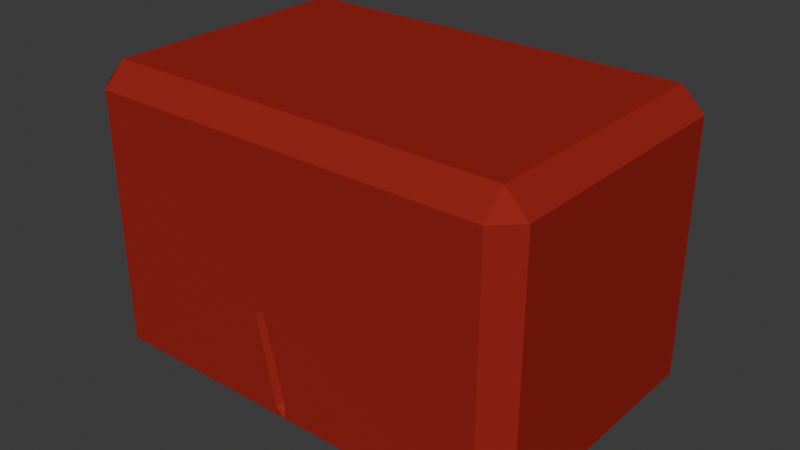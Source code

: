 # Source: fragmented_blockL2.blend  (saved by Blender 5.0.119; exported with 4.5.12 LTS)
import bpy
from mathutils import Matrix  # noqa: F401  (used for matrix-valued properties, if any)

bpy.ops.wm.read_factory_settings(use_empty=True)
scene = bpy.context.scene
scene.name = 'Scene'

# ---- collections
col_collection = bpy.data.collections.new('Collection'); scene.collection.children.link(col_collection)

# ---- materials (node trees are filled in below, after node groups)
mat_left_block = bpy.data.materials.new('left-block')
mat_left_block.alpha_threshold = 0.0
mat_left_block.use_backface_culling_lightprobe_volume = False
mat_left_block.roughness = 0.5
mat_left_block.line_color = (0.0, 0.0, 0.0, 1.0)

# ---- material node trees
mat_left_block.use_nodes = True; mat_left_block.node_tree.nodes.clear()
_N = mat_left_block.node_tree.nodes; _L = mat_left_block.node_tree.links
n0 = _N.new('ShaderNodeOutputMaterial'); n0.name = 'Material Output'; n0.location = (200, 100)
n1 = _N.new('ShaderNodeBsdfPrincipled'); n1.name = 'Principled BSDF'; n1.location = (-200, 100)
n1.inputs[0].default_value = (0.3186, 0.02336, 0.0182, 1.0)
n1.inputs[2].default_value = 1.0
n1.inputs[13].default_value = 0.0
_L.new(n1.outputs[0], n0.inputs[0])
n0.is_active_output = True

# ---- world
world_world = bpy.data.worlds.new('World'); scene.world = world_world
world_world.use_nodes = True; world_world.node_tree.nodes.clear()
_N = world_world.node_tree.nodes; _L = world_world.node_tree.links
n0 = _N.new('ShaderNodeOutputWorld'); n0.name = 'World Output'; n0.location = (200, 100)
n1 = _N.new('ShaderNodeBackground'); n1.name = 'Background'; n1.location = (-200, 100)
n1.inputs[0].default_value = (0.05088, 0.05088, 0.05088, 1.0)
_L.new(n1.outputs[0], n0.inputs[0])
n0.is_active_output = True
world_world.color = (0.05088, 0.05088, 0.05088)
world_world.sun_shadow_jitter_overblur = 0.0

# ---- meshes
me_cube_008 = bpy.data.meshes.new('Cube.008')
me_cube_008.from_pydata([(-1.35, -0.85, -1.0), (-1.5, -0.85, -0.85), (-1.35, -1.0, -0.85), (-1.35, -0.85, 1.0), (-1.35, -1.0, 0.85), (-1.5, -0.85, 0.85), (-1.35, 0.85, -1.0), (-1.35, 1.0, -0.85), (-1.5, 0.85, -0.85), (-1.35, 0.85, 1.0), (-1.5, 0.85, 0.85), (-1.35, 1.09, 0.85), (1.35, -0.85, -1.0), (1.35, -1.0, -0.85), (1.5, -0.85, -0.85), (1.35, -0.85, 1.0), (1.5, -0.85, 0.85), (1.35, -1.0, 0.85), (1.35, 0.85, -1.0), (1.5, 0.85, -0.85), (1.35, 1.0, -0.85), (1.35, 0.85, 1.0), (1.35, 1.0, 0.85), (1.5, 0.85, 0.85), (0.0, 1.0, -0.85), (0.0, 0.85, -1.0), (0.0, 1.0, 0.85), (0.0, 0.85, 1.0), (0.0, -1.0, -0.85), (0.0, -0.85, -1.0), (0.0, -1.0, 0.85), (0.0, -0.85, 1.0), (-1.5, -0.85, 0.0), (-1.35, -1.0, 0.0), (-1.5, 0.85, 0.0), (-1.35, 1.0, 0.0), (1.35, 1.0, 0.0), (1.5, 0.85, 0.0), (1.5, -0.85, 0.0), (1.35, -1.0, 0.0), (-0.1779, 1.097, -0.1102), (-0.1779, -0.9925, -0.1102), (-0.1779, -0.9925, -0.1102), (-1.35, -1.0, -0.8422), (-1.362, -0.9875, -0.85), (-1.447, -0.85, -0.9029), (-1.447, 0.85, -0.9029), (-1.362, 0.9875, -0.85), (-1.35, 1.0, -0.8422), (-0.1522, -0.9034, -0.2171), (-0.1224, -0.9935, -0.2006), (-0.1159, -0.9936, -0.2112), (0.01472, -0.9992, -0.7713), (-0.06062, -0.9994, -0.7914), (-0.1937, -0.9935, -0.2062), (-0.02445, -0.9088, -0.7483)], [(41, 42), (42, 40)], [(45, 1, 44), (3, 4, 5), (46, 47, 8), (9, 10, 11), (12, 13, 14), (15, 16, 17), (18, 19, 20), (21, 22, 23), (24, 7, 6, 25), (26, 22, 21, 27), (28, 13, 12, 29), (30, 4, 3, 31), (32, 5, 4, 33), (48, 47, 7), (36, 20, 19, 37), (38, 14, 13, 39), (46, 45, 0, 6), (18, 12, 14, 19), (5, 10, 9, 3), (23, 16, 15, 21), (25, 6, 0, 29), (41, 50, 49), (32, 1, 8, 34), (27, 21, 15, 31), (40, 36, 22), (37, 19, 14, 38), (9, 27, 31, 3), (41, 2, 43), (18, 25, 29, 12), (17, 30, 31, 15), (2, 28, 29, 0), (11, 26, 27, 9), (20, 24, 25, 18), (23, 37, 38, 16), (24, 20, 40), (5, 32, 34, 10), (30, 17, 41), (16, 38, 39, 17), (22, 36, 37, 23), (10, 34, 35, 11), (44, 43, 2), (34, 8, 47, 48, 35), (41, 17, 39), (13, 41, 39), (2, 41, 54, 53, 28), (41, 4, 30), (22, 26, 40), (40, 20, 36), (40, 7, 24), (6, 7, 47, 46), (8, 1, 45, 46), (0, 45, 44, 2), (1, 32, 33, 43, 44), (35, 48, 40, 11), (7, 40, 48), (4, 41, 43, 33), (11, 40, 26), (49, 50, 51, 52, 55), (28, 52, 51, 50, 41, 13), (28, 53, 55), (49, 54, 41), (55, 52, 28), (55, 53, 54, 49)])
_uv = me_cube_008.uv_layers.new(name='UVMap')
_uv.uv.foreach_set('vector', [0.0, 0.0, 0.0, 0.0, 0.0, 0.0, 0.0, 0.0, 0.0, 0.0, 0.0, 0.0, 0.0, 0.0, 0.0, 0.0, 0.0, 0.0, 0.0, 0.0, 0.0, 0.0, 0.0, 0.0, 0.0, 0.0, 0.0, 0.0, 0.0, 0.0, 0.0, 0.0, 0.0, 0.0, 0.0, 0.0, 0.0, 0.0, 0.0, 0.0, 0.0, 0.0, 0.0, 0.0, 0.0, 0.0, 0.0, 0.0, 0.0, 0.0, 0.0, 0.0, 0.0, 0.0, 0.0, 0.0, 0.0, 0.0, 0.0, 0.0, 0.0, 0.0, 0.0, 0.0, 0.0, 0.0, 0.0, 0.0, 0.0, 0.0, 0.0, 0.0, 0.0, 0.0, 0.0, 0.0, 0.0, 0.0, 0.0, 0.0, 0.0, 0.0, 0.0, 0.0, 0.0, 0.0, 0.0, 0.0, 0.0, 0.0, 0.0, 0.0, 0.0, 0.0, 0.0, 0.0, 0.0, 0.0, 0.0, 0.0, 0.0, 0.0, 0.0, 0.0, 0.0, 0.0, 0.0, 0.0, 0.0, 0.0, 0.0, 0.0, 0.0, 0.0, 0.0, 0.0, 0.0, 0.0, 0.0, 0.0, 0.0, 0.0, 0.0, 0.0, 0.0, 0.0, 0.0, 0.0, 0.0, 0.0, 0.0, 0.0, 0.0, 0.0, 0.0, 0.0, 0.0, 0.0, 0.0, 0.0, 0.0, 0.0, 0.0, 0.0, 0.0, 0.0, 0.0, 0.0, 0.0, 0.0, 0.5, 0.875, 0.487, 0.8722, 0.4846, 0.875, 0.0, 0.0, 0.0, 0.0, 0.0, 0.0, 0.0, 0.0, 0.0, 0.0, 0.0, 0.0, 0.0, 0.0, 0.0, 0.0, 0.5, 0.375, 0.5, 0.4875, 0.6062, 0.4875, 0.0, 0.0, 0.0, 0.0, 0.0, 0.0, 0.0, 0.0, 0.0, 0.0, 0.0, 0.0, 0.0, 0.0, 0.0, 0.0, 0.5, 0.875, 0.3937, 0.9875, 0.3947, 0.9875, 0.0, 0.0, 0.0, 0.0, 0.0, 0.0, 0.0, 0.0, 0.0, 0.0, 0.0, 0.0, 0.0, 0.0, 0.0, 0.0, 0.0, 0.0, 0.0, 0.0, 0.0, 0.0, 0.0, 0.0, 0.0, 0.0, 0.0, 0.0, 0.0, 0.0, 0.0, 0.0, 0.0, 0.0, 0.0, 0.0, 0.0, 0.0, 0.0, 0.0, 0.0, 0.0, 0.0, 0.0, 0.0, 0.0, 0.0, 0.0, 0.3937, 0.375, 0.3937, 0.4875, 0.5, 0.375, 0.0, 0.0, 0.0, 0.0, 0.0, 0.0, 0.0, 0.0, 0.6062, 0.875, 0.6062, 0.7625, 0.5, 0.875, 0.0, 0.0, 0.0, 0.0, 0.0, 0.0, 0.0, 0.0, 0.0, 0.0, 0.0, 0.0, 0.0, 0.0, 0.0, 0.0, 0.0, 0.0, 0.0, 0.0, 0.0, 0.0, 0.0, 0.0, 0.0, 0.0, 0.0, 0.0, 0.0, 0.0, 0.0, 0.0, 0.0, 0.0, 0.0, 0.0, 0.0, 0.0, 0.0, 0.0, 0.5, 0.875, 0.6062, 0.7625, 0.5, 0.7625, 0.3937, 0.7625, 0.5, 0.875, 0.5, 0.7625, 0.3937, 0.9875, 0.5, 0.875, 0.4862, 0.8782, 0.4022, 0.8789, 0.3937, 0.875, 0.5, 0.875, 0.6062, 0.9875, 0.6062, 0.875, 0.6062, 0.4875, 0.6062, 0.375, 0.5, 0.375, 0.5, 0.375, 0.3937, 0.4875, 0.5, 0.4875, 0.5, 0.375, 0.3937, 0.2625, 0.3937, 0.375, 0.0, 0.0, 0.0, 0.0, 0.0, 0.0, 0.0, 0.0, 0.0, 0.0, 0.0, 0.0, 0.0, 0.0, 0.0, 0.0, 0.0, 0.0, 0.0, 0.0, 0.0, 0.0, 0.0, 0.0, 0.0, 0.0, 0.0, 0.0, 0.0, 0.0, 0.0, 0.0, 0.0, 0.0, 0.5, 0.2625, 0.3947, 0.2625, 0.5, 0.375, 0.6062, 0.2625, 0.3937, 0.2625, 0.5, 0.375, 0.3947, 0.2625, 0.6062, 0.9875, 0.5, 0.875, 0.3947, 0.9875, 0.5, 0.9875, 0.6062, 0.2625, 0.5, 0.375, 0.6062, 0.375, 0.4846, 0.875, 0.487, 0.8722, 0.4855, 0.8719, 0.4051, 0.8722, 0.4084, 0.875, 0.3937, 0.875, 0.4051, 0.8722, 0.4855, 0.8719, 0.487, 0.8722, 0.5, 0.875, 0.3937, 0.7625, 0.3937, 0.875, 0.4022, 0.8789, 0.4084, 0.875, 0.4846, 0.875, 0.4862, 0.8782, 0.5, 0.875, 0.4084, 0.875, 0.4051, 0.8722, 0.3937, 0.875, 0.4084, 0.875, 0.4022, 0.8789, 0.4862, 0.8782, 0.4846, 0.875])
me_cube_008.materials.append(mat_left_block)
me_cube_008.update()

# ---- objects
ob_blockl_colvis = bpy.data.objects.new('blockL-ColVis', me_cube_008)

# ---- transforms, parenting, visibility, modifiers, constraints
ob_blockl_colvis.location = (0.0, 0.0, 0.0)

# ---- collection membership
col_collection.objects.link(ob_blockl_colvis)

# ---- scene / render settings (as saved in the file)
scene.frame_start = 1; scene.frame_end = 250; scene.frame_set(1)
scene.render.engine = 'BLENDER_EEVEE_NEXT'
scene.render.bake_bias = 0.0
scene.render.bake_samples = 0
scene.cycles.sampling_pattern = 'TABULATED_SOBOL'
scene.eevee.use_volume_custom_range = False
bpy.context.view_layer.update()

# ---- added for rendering (the .blend has no active camera and no usable light): camera, sun
cam_auto = bpy.data.cameras.new('AutoCamera')
cam_auto.lens = 50.0
cam_auto.sensor_width = 36.0
cam_auto.clip_end = 1000.0
ob_auto_camera = bpy.data.objects.new('AutoCamera', cam_auto)
scene.collection.objects.link(ob_auto_camera)
ob_auto_camera.location = (3.85892, -4.58243, 3.08713)
ob_auto_camera.rotation_euler = (1.09748, -7.21219e-08, 0.694738)
scene.camera = ob_auto_camera
light_auto_sun = bpy.data.lights.new('AutoSun', 'SUN')
light_auto_sun.energy = 3.0
light_auto_sun.angle = 0.0523599
ob_auto_sun = bpy.data.objects.new('AutoSun', light_auto_sun)
scene.collection.objects.link(ob_auto_sun)
ob_auto_sun.rotation_euler = (0.872665, 0.174533, 0.523599)
bpy.context.view_layer.update()
